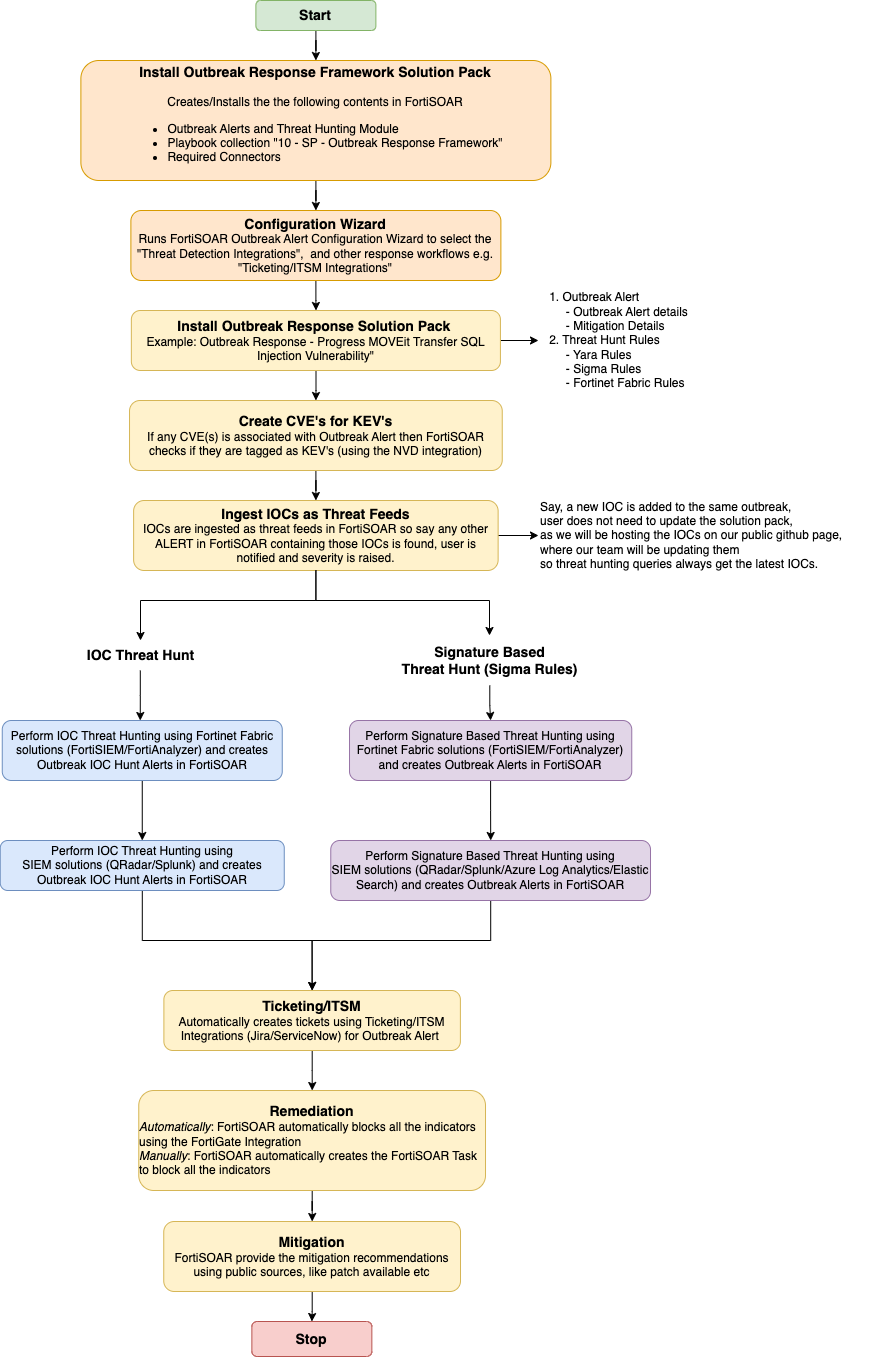

The diagram above was exported from draw.io. Its source (the exported page's mxGraphModel, read from the mxfile embedded in the PNG):
<mxGraphModel dx="2261" dy="1934" grid="1" gridSize="10" guides="1" tooltips="1" connect="1" arrows="1" fold="1" page="1" pageScale="1" pageWidth="827" pageHeight="1169" math="0" shadow="0">
  <root>
    <mxCell id="0" />
    <mxCell id="1" parent="0" />
    <mxCell id="zfvIiYYfGIqtBtpJjsEf-5" value="" style="edgeStyle=orthogonalEdgeStyle;rounded=0;orthogonalLoop=1;jettySize=auto;html=1;" edge="1" parent="1" source="Eg5xd5j_E8p5hetL5hJI-45" target="zfvIiYYfGIqtBtpJjsEf-3">
      <mxGeometry relative="1" as="geometry" />
    </mxCell>
    <mxCell id="Eg5xd5j_E8p5hetL5hJI-45" value="&lt;b&gt;&lt;font style=&quot;font-size: 14px;&quot;&gt;Start&lt;/font&gt;&lt;/b&gt;" style="rounded=1;whiteSpace=wrap;html=1;fillColor=#d5e8d4;strokeColor=#82b366;" parent="1" vertex="1">
      <mxGeometry x="208.39" y="-80" width="120" height="30" as="geometry" />
    </mxCell>
    <mxCell id="zfvIiYYfGIqtBtpJjsEf-11" value="" style="edgeStyle=orthogonalEdgeStyle;rounded=0;orthogonalLoop=1;jettySize=auto;html=1;" edge="1" parent="1" source="Eg5xd5j_E8p5hetL5hJI-56" target="Eg5xd5j_E8p5hetL5hJI-58">
      <mxGeometry relative="1" as="geometry" />
    </mxCell>
    <mxCell id="zfvIiYYfGIqtBtpJjsEf-12" value="" style="edgeStyle=orthogonalEdgeStyle;rounded=0;orthogonalLoop=1;jettySize=auto;html=1;" edge="1" parent="1" source="Eg5xd5j_E8p5hetL5hJI-56" target="Eg5xd5j_E8p5hetL5hJI-74">
      <mxGeometry relative="1" as="geometry" />
    </mxCell>
    <mxCell id="Eg5xd5j_E8p5hetL5hJI-56" value="&lt;b&gt;&lt;font style=&quot;font-size: 14px;&quot;&gt;Install Outbreak Response Solution Pack&lt;/font&gt;&lt;/b&gt;&amp;nbsp;&lt;br&gt;Example: Outbreak Response - Progress MOVEit Transfer SQL Injection Vulnerability&quot;" style="whiteSpace=wrap;html=1;rounded=1;fillColor=#fff2cc;strokeColor=#d6b656;" parent="1" vertex="1">
      <mxGeometry x="83.85" y="230" width="369.07" height="60" as="geometry" />
    </mxCell>
    <mxCell id="Eg5xd5j_E8p5hetL5hJI-57" value="" style="edgeStyle=orthogonalEdgeStyle;rounded=0;orthogonalLoop=1;jettySize=auto;html=1;" parent="1" source="Eg5xd5j_E8p5hetL5hJI-58" target="Eg5xd5j_E8p5hetL5hJI-62" edge="1">
      <mxGeometry relative="1" as="geometry" />
    </mxCell>
    <mxCell id="Eg5xd5j_E8p5hetL5hJI-58" value="&lt;b style=&quot;font-size: 14px;&quot;&gt;Create CVE's for KEV's&lt;br&gt;&lt;/b&gt;If any CVE(s) is associated with Outbreak Alert then FortiSOAR checks if they are tagged as KEV's (using the NVD integration)" style="whiteSpace=wrap;html=1;rounded=1;fillColor=#fff2cc;strokeColor=#d6b656;" parent="1" vertex="1">
      <mxGeometry x="82.03" y="320" width="372.72" height="70" as="geometry" />
    </mxCell>
    <mxCell id="Eg5xd5j_E8p5hetL5hJI-60" style="edgeStyle=orthogonalEdgeStyle;rounded=0;orthogonalLoop=1;jettySize=auto;html=1;" parent="1" source="Eg5xd5j_E8p5hetL5hJI-85" edge="1">
      <mxGeometry relative="1" as="geometry">
        <mxPoint x="92.76000000000022" y="640" as="targetPoint" />
      </mxGeometry>
    </mxCell>
    <mxCell id="Eg5xd5j_E8p5hetL5hJI-61" style="edgeStyle=orthogonalEdgeStyle;rounded=0;orthogonalLoop=1;jettySize=auto;html=1;fontStyle=1" parent="1" source="Eg5xd5j_E8p5hetL5hJI-83" target="Eg5xd5j_E8p5hetL5hJI-66" edge="1">
      <mxGeometry relative="1" as="geometry" />
    </mxCell>
    <mxCell id="zfvIiYYfGIqtBtpJjsEf-13" value="" style="edgeStyle=orthogonalEdgeStyle;rounded=0;orthogonalLoop=1;jettySize=auto;html=1;" edge="1" parent="1" source="Eg5xd5j_E8p5hetL5hJI-62" target="Eg5xd5j_E8p5hetL5hJI-75">
      <mxGeometry relative="1" as="geometry" />
    </mxCell>
    <mxCell id="Eg5xd5j_E8p5hetL5hJI-62" value="&lt;b style=&quot;font-size: 14px;&quot;&gt;Ingest IOCs as Threat Feeds&lt;br&gt;&lt;/b&gt;IOCs are ingested as threat feeds in FortiSOAR so say any other ALERT in FortiSOAR containing those IOCs is found, user is notified and severity is raised." style="whiteSpace=wrap;html=1;rounded=1;fillColor=#fff2cc;strokeColor=#d6b656;" parent="1" vertex="1">
      <mxGeometry x="86.13" y="420" width="364.5" height="70" as="geometry" />
    </mxCell>
    <mxCell id="Eg5xd5j_E8p5hetL5hJI-63" style="edgeStyle=orthogonalEdgeStyle;rounded=0;orthogonalLoop=1;jettySize=auto;html=1;entryX=0.5;entryY=0;entryDx=0;entryDy=0;" parent="1" source="Eg5xd5j_E8p5hetL5hJI-64" target="Eg5xd5j_E8p5hetL5hJI-68" edge="1">
      <mxGeometry relative="1" as="geometry">
        <Array as="points">
          <mxPoint x="443" y="860" />
          <mxPoint x="265" y="860" />
        </Array>
      </mxGeometry>
    </mxCell>
    <mxCell id="Eg5xd5j_E8p5hetL5hJI-64" value="Perform Signature Based Threat Hunting using &lt;br&gt;SIEM solutions (QRadar/Splunk/Azure Log Analytics/Elastic Search) and creates Outbreak Alerts in FortiSOAR" style="whiteSpace=wrap;html=1;rounded=1;fillColor=#e1d5e7;strokeColor=#9673a6;" parent="1" vertex="1">
      <mxGeometry x="283.27" y="760" width="319.74" height="60" as="geometry" />
    </mxCell>
    <mxCell id="Eg5xd5j_E8p5hetL5hJI-65" value="" style="edgeStyle=orthogonalEdgeStyle;rounded=0;orthogonalLoop=1;jettySize=auto;html=1;" parent="1" source="Eg5xd5j_E8p5hetL5hJI-66" target="Eg5xd5j_E8p5hetL5hJI-64" edge="1">
      <mxGeometry relative="1" as="geometry" />
    </mxCell>
    <mxCell id="Eg5xd5j_E8p5hetL5hJI-66" value="Perform Signature Based Threat Hunting using Fortinet Fabric solutions (FortiSIEM/FortiAnalyzer) and creates Outbreak Alerts in FortiSOAR" style="whiteSpace=wrap;html=1;rounded=1;fillColor=#e1d5e7;strokeColor=#9673a6;" parent="1" vertex="1">
      <mxGeometry x="302.02" y="640" width="282.24" height="60" as="geometry" />
    </mxCell>
    <mxCell id="zfvIiYYfGIqtBtpJjsEf-1" style="edgeStyle=orthogonalEdgeStyle;rounded=0;orthogonalLoop=1;jettySize=auto;html=1;" edge="1" parent="1" source="Eg5xd5j_E8p5hetL5hJI-68" target="Eg5xd5j_E8p5hetL5hJI-70">
      <mxGeometry relative="1" as="geometry" />
    </mxCell>
    <mxCell id="Eg5xd5j_E8p5hetL5hJI-68" value="&lt;font style=&quot;font-size: 14px;&quot;&gt;&lt;b&gt;Ticketing/ITSM&lt;/b&gt;&lt;br&gt;&lt;/font&gt;Automatically creates tickets using Ticketing/ITSM Integrations (Jira/ServiceNow)&amp;nbsp;for Outbreak Alert&amp;nbsp;" style="whiteSpace=wrap;html=1;rounded=1;fillColor=#fff2cc;strokeColor=#d6b656;" parent="1" vertex="1">
      <mxGeometry x="116.39" y="910" width="296.5" height="60" as="geometry" />
    </mxCell>
    <mxCell id="Eg5xd5j_E8p5hetL5hJI-69" value="" style="edgeStyle=orthogonalEdgeStyle;rounded=0;orthogonalLoop=1;jettySize=auto;html=1;" parent="1" source="Eg5xd5j_E8p5hetL5hJI-70" target="Eg5xd5j_E8p5hetL5hJI-72" edge="1">
      <mxGeometry relative="1" as="geometry" />
    </mxCell>
    <mxCell id="Eg5xd5j_E8p5hetL5hJI-70" value="&lt;font style=&quot;font-size: 14px;&quot;&gt;&lt;b&gt;Remediation&lt;/b&gt;&lt;/font&gt;&lt;br&gt;&lt;div style=&quot;text-align: left;&quot;&gt;&lt;span style=&quot;background-color: initial;&quot;&gt;&lt;i&gt;Automatically&lt;/i&gt;: FortiSOAR a&lt;/span&gt;&lt;span style=&quot;background-color: initial;&quot;&gt;utomatically blocks all the indicators using the FortiGate Integration&lt;/span&gt;&lt;/div&gt;&lt;div style=&quot;text-align: left;&quot;&gt;&lt;span style=&quot;background-color: initial;&quot;&gt;&lt;i&gt;Manually&lt;/i&gt;: FortiSOAR automatically creates the FortiSOAR Task to block all the indicators&lt;/span&gt;&lt;/div&gt;" style="whiteSpace=wrap;html=1;rounded=1;fillColor=#fff2cc;strokeColor=#d6b656;" parent="1" vertex="1">
      <mxGeometry x="91.26" y="1010" width="346.75" height="100" as="geometry" />
    </mxCell>
    <mxCell id="Eg5xd5j_E8p5hetL5hJI-71" value="" style="edgeStyle=orthogonalEdgeStyle;rounded=0;orthogonalLoop=1;jettySize=auto;html=1;" parent="1" source="Eg5xd5j_E8p5hetL5hJI-72" target="Eg5xd5j_E8p5hetL5hJI-73" edge="1">
      <mxGeometry relative="1" as="geometry" />
    </mxCell>
    <mxCell id="Eg5xd5j_E8p5hetL5hJI-72" value="&lt;font style=&quot;font-size: 14px;&quot;&gt;&lt;b&gt;Mitigation&lt;/b&gt;&lt;/font&gt;&lt;br&gt;&lt;span style=&quot;background-color: initial;&quot;&gt;FortiSOAR provide the mitigation recommendations using public sources, like patch&amp;nbsp;available etc&lt;br&gt;&lt;/span&gt;" style="whiteSpace=wrap;html=1;rounded=1;fillColor=#fff2cc;strokeColor=#d6b656;" parent="1" vertex="1">
      <mxGeometry x="116.25000000000001" y="1141" width="296.76" height="70" as="geometry" />
    </mxCell>
    <mxCell id="Eg5xd5j_E8p5hetL5hJI-73" value="&lt;b&gt;&lt;font style=&quot;font-size: 14px;&quot;&gt;Stop&lt;/font&gt;&lt;/b&gt;" style="whiteSpace=wrap;html=1;rounded=1;fillColor=#f8cecc;strokeColor=#b85450;" parent="1" vertex="1">
      <mxGeometry x="204.35999999999999" y="1241" width="120" height="35" as="geometry" />
    </mxCell>
    <mxCell id="Eg5xd5j_E8p5hetL5hJI-74" value="&lt;div style=&quot;text-align: left;&quot;&gt;&lt;span style=&quot;background-color: initial;&quot;&gt;1. Outbreak Alert&lt;/span&gt;&lt;/div&gt;&lt;div style=&quot;text-align: left;&quot;&gt;&lt;span style=&quot;background-color: initial;&quot;&gt;&amp;nbsp; &amp;nbsp; &amp;nbsp;- Outbreak Alert details&lt;/span&gt;&lt;/div&gt;&lt;div style=&quot;text-align: left;&quot;&gt;&lt;span style=&quot;background-color: initial;&quot;&gt;&amp;nbsp; &amp;nbsp; &amp;nbsp;- Mitigation Details&lt;/span&gt;&lt;/div&gt;&lt;div style=&quot;text-align: left;&quot;&gt;2. Threat Hunt Rules&lt;/div&gt;&lt;div style=&quot;text-align: left;&quot;&gt;&amp;nbsp; &amp;nbsp; &amp;nbsp;- Yara Rules&lt;/div&gt;&lt;div style=&quot;text-align: left;&quot;&gt;&amp;nbsp; &amp;nbsp; &amp;nbsp;- Sigma Rules&lt;/div&gt;&lt;div style=&quot;text-align: left;&quot;&gt;&amp;nbsp; &amp;nbsp; &amp;nbsp;- Fortinet Fabric Rules&lt;/div&gt;" style="text;html=1;align=center;verticalAlign=middle;resizable=0;points=[];autosize=1;strokeColor=none;fillColor=none;" parent="1" vertex="1">
      <mxGeometry x="490.99999999999994" y="205" width="160" height="110" as="geometry" />
    </mxCell>
    <mxCell id="Eg5xd5j_E8p5hetL5hJI-75" value="&lt;div style=&quot;text-align: justify;&quot;&gt;&lt;span style=&quot;background-color: initial;&quot;&gt;Say, a new IOC is added to the same outbreak,&lt;/span&gt;&lt;/div&gt;&lt;div style=&quot;text-align: justify;&quot;&gt;&lt;span style=&quot;background-color: initial;&quot;&gt;user does not need to update the solution pack,&lt;/span&gt;&lt;/div&gt;&lt;div style=&quot;text-align: justify;&quot;&gt;&lt;span style=&quot;background-color: initial;&quot;&gt;as we will be hosting the IOCs on our public github page,&lt;/span&gt;&lt;/div&gt;&lt;div style=&quot;text-align: justify;&quot;&gt;&lt;span style=&quot;background-color: initial;&quot;&gt;where our team will be updating them&lt;/span&gt;&lt;/div&gt;&lt;div style=&quot;text-align: justify;&quot;&gt;&lt;span style=&quot;background-color: initial;&quot;&gt;so threat hunting queries always get the latest IOCs.&lt;/span&gt;&lt;/div&gt;" style="text;html=1;align=left;verticalAlign=middle;resizable=0;points=[];autosize=1;strokeColor=none;fillColor=none;" parent="1" vertex="1">
      <mxGeometry x="491" y="410" width="330" height="90" as="geometry" />
    </mxCell>
    <mxCell id="Eg5xd5j_E8p5hetL5hJI-78" value="" style="edgeStyle=orthogonalEdgeStyle;rounded=0;orthogonalLoop=1;jettySize=auto;html=1;" parent="1" source="Eg5xd5j_E8p5hetL5hJI-79" target="Eg5xd5j_E8p5hetL5hJI-81" edge="1">
      <mxGeometry relative="1" as="geometry" />
    </mxCell>
    <mxCell id="Eg5xd5j_E8p5hetL5hJI-79" value="Perform IOC Threat Hunting using Fortinet Fabric solutions (FortiSIEM/FortiAnalyzer) and creates Outbreak IOC Hunt Alerts in FortiSOAR" style="whiteSpace=wrap;html=1;rounded=1;fillColor=#dae8fc;strokeColor=#6c8ebf;" parent="1" vertex="1">
      <mxGeometry x="-45.24" y="640" width="280" height="60" as="geometry" />
    </mxCell>
    <mxCell id="Eg5xd5j_E8p5hetL5hJI-80" style="edgeStyle=orthogonalEdgeStyle;rounded=0;orthogonalLoop=1;jettySize=auto;html=1;entryX=0.5;entryY=0;entryDx=0;entryDy=0;" parent="1" source="Eg5xd5j_E8p5hetL5hJI-81" target="Eg5xd5j_E8p5hetL5hJI-68" edge="1">
      <mxGeometry relative="1" as="geometry">
        <mxPoint x="310" y="1010" as="targetPoint" />
      </mxGeometry>
    </mxCell>
    <mxCell id="Eg5xd5j_E8p5hetL5hJI-81" value="Perform IOC Threat Hunting using &lt;br&gt;SIEM solutions (QRadar/Splunk) and creates Outbreak IOC Hunt Alerts in FortiSOAR" style="whiteSpace=wrap;html=1;rounded=1;fillColor=#dae8fc;strokeColor=#6c8ebf;" parent="1" vertex="1">
      <mxGeometry x="-47.24" y="760" width="284" height="50" as="geometry" />
    </mxCell>
    <mxCell id="Eg5xd5j_E8p5hetL5hJI-82" value="" style="edgeStyle=orthogonalEdgeStyle;rounded=0;orthogonalLoop=1;jettySize=auto;html=1;" parent="1" source="Eg5xd5j_E8p5hetL5hJI-62" target="Eg5xd5j_E8p5hetL5hJI-83" edge="1">
      <mxGeometry relative="1" as="geometry">
        <mxPoint x="267.76" y="520" as="sourcePoint" />
        <mxPoint x="411.76" y="590" as="targetPoint" />
        <Array as="points">
          <mxPoint x="268" y="520" />
          <mxPoint x="442" y="520" />
        </Array>
      </mxGeometry>
    </mxCell>
    <mxCell id="Eg5xd5j_E8p5hetL5hJI-83" value="&lt;b style=&quot;font-size: 14px;&quot;&gt;Signature Based &lt;br&gt;Threat Hunt (Sigma Rules)&lt;/b&gt;" style="text;html=1;align=center;verticalAlign=middle;resizable=0;points=[];autosize=1;strokeColor=none;fillColor=none;" parent="1" vertex="1">
      <mxGeometry x="342.26" y="555" width="200" height="50" as="geometry" />
    </mxCell>
    <mxCell id="Eg5xd5j_E8p5hetL5hJI-84" value="" style="edgeStyle=orthogonalEdgeStyle;rounded=0;orthogonalLoop=1;jettySize=auto;html=1;" parent="1" source="Eg5xd5j_E8p5hetL5hJI-62" target="Eg5xd5j_E8p5hetL5hJI-85" edge="1">
      <mxGeometry relative="1" as="geometry">
        <mxPoint x="267.76" y="520" as="sourcePoint" />
        <mxPoint x="137.76" y="590" as="targetPoint" />
        <Array as="points">
          <mxPoint x="268" y="520" />
          <mxPoint x="93" y="520" />
        </Array>
      </mxGeometry>
    </mxCell>
    <mxCell id="Eg5xd5j_E8p5hetL5hJI-85" value="&lt;b&gt;&lt;font style=&quot;font-size: 14px;&quot;&gt;IOC Threat Hunt&lt;/font&gt;&lt;/b&gt;" style="text;html=1;align=center;verticalAlign=middle;resizable=0;points=[];autosize=1;strokeColor=none;fillColor=none;" parent="1" vertex="1">
      <mxGeometry x="27.75999999999999" y="560" width="130" height="30" as="geometry" />
    </mxCell>
    <mxCell id="zfvIiYYfGIqtBtpJjsEf-10" style="edgeStyle=orthogonalEdgeStyle;rounded=0;orthogonalLoop=1;jettySize=auto;html=1;exitX=0.5;exitY=1;exitDx=0;exitDy=0;" edge="1" parent="1" source="zfvIiYYfGIqtBtpJjsEf-2" target="Eg5xd5j_E8p5hetL5hJI-56">
      <mxGeometry relative="1" as="geometry" />
    </mxCell>
    <mxCell id="zfvIiYYfGIqtBtpJjsEf-2" value="&lt;br style=&quot;border-color: var(--border-color);&quot;&gt;&lt;b style=&quot;border-color: var(--border-color); font-size: 14px;&quot;&gt;Configuration Wizard&lt;br style=&quot;border-color: var(--border-color);&quot;&gt;&lt;/b&gt;Runs FortiSOAR Outbreak Alert Configuration Wizard to select the &quot;Threat Detection Integrations&quot;,&amp;nbsp; and other response workflows e.g. &quot;Ticketing/ITSM Integrations&quot;&lt;br style=&quot;border-color: var(--border-color);&quot;&gt;&amp;nbsp;" style="rounded=1;whiteSpace=wrap;html=1;fillColor=#ffe6cc;strokeColor=#d79b00;" vertex="1" parent="1">
      <mxGeometry x="83.39" y="130" width="370" height="70" as="geometry" />
    </mxCell>
    <mxCell id="zfvIiYYfGIqtBtpJjsEf-6" value="" style="edgeStyle=orthogonalEdgeStyle;rounded=0;orthogonalLoop=1;jettySize=auto;html=1;" edge="1" parent="1" source="zfvIiYYfGIqtBtpJjsEf-3" target="zfvIiYYfGIqtBtpJjsEf-2">
      <mxGeometry relative="1" as="geometry" />
    </mxCell>
    <mxCell id="zfvIiYYfGIqtBtpJjsEf-3" value="&lt;b&gt;&lt;font style=&quot;font-size: 14px;&quot;&gt;Install Outbreak Response&lt;/font&gt;&lt;/b&gt;&lt;b style=&quot;border-color: var(--border-color);&quot;&gt;&lt;font style=&quot;border-color: var(--border-color); font-size: 14px;&quot;&gt;&amp;nbsp;Framework&amp;nbsp;&lt;/font&gt;&lt;/b&gt;&lt;b&gt;&lt;font style=&quot;font-size: 14px;&quot;&gt;Solution Pack&lt;br&gt;&lt;/font&gt;&lt;/b&gt;&lt;br&gt;Creates/Installs the the following contents in FortiSOAR&lt;br&gt;&lt;ul&gt;&lt;li style=&quot;text-align: left;&quot;&gt;&lt;span style=&quot;background-color: initial;&quot;&gt;Outbreak Alerts and Threat Hunting Module&lt;/span&gt;&lt;/li&gt;&lt;li style=&quot;text-align: left;&quot;&gt;Playbook collection &quot;10 - SP - Outbreak Response Framework&quot;&lt;/li&gt;&lt;li style=&quot;text-align: left;&quot;&gt;Required Connectors&lt;/li&gt;&lt;/ul&gt;" style="rounded=1;whiteSpace=wrap;html=1;fillColor=#ffe6cc;strokeColor=#d79b00;" vertex="1" parent="1">
      <mxGeometry x="33.39" y="-20" width="470" height="120" as="geometry" />
    </mxCell>
  </root>
</mxGraphModel>